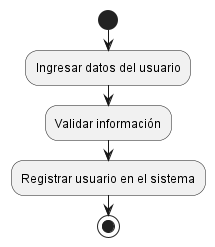

The diagram above was rendered by PlantUML. Its source (embedded in the PNG):
@startuml
start

:Ingresar datos del usuario;
:Validar información;
:Registrar usuario en el sistema;

stop
@enduml